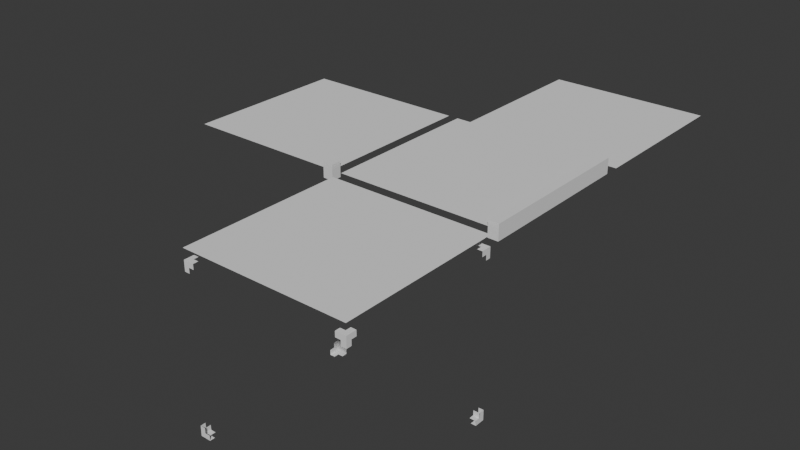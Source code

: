 # Source: CityMeshs.blend  (saved by Blender 4.4.32; exported with 4.5.12 LTS)
import bpy
from mathutils import Matrix  # noqa: F401  (used for matrix-valued properties, if any)

bpy.ops.wm.read_factory_settings(use_empty=True)
scene = bpy.context.scene
scene.name = 'Scene'

# ---- collections
col_collection = bpy.data.collections.new('Collection'); scene.collection.children.link(col_collection)

# ---- world
world_world = bpy.data.worlds.new('World'); scene.world = world_world
world_world.use_nodes = True; world_world.node_tree.nodes.clear()
_N = world_world.node_tree.nodes; _L = world_world.node_tree.links
n0 = _N.new('ShaderNodeOutputWorld'); n0.name = 'World Output'; n0.location = (300, 300)
n1 = _N.new('ShaderNodeBackground'); n1.name = 'Background'; n1.location = (10, 300)
n1.inputs[0].default_value = (0.05088, 0.05088, 0.05088, 1.0)
_L.new(n1.outputs[0], n0.inputs[0])
n0.is_active_output = True
world_world.color = (0.05088, 0.05088, 0.05088)
world_world.sun_shadow_jitter_overblur = 0.0

# ---- meshes
me_plane = bpy.data.meshes.new('Plane')
me_plane.from_pydata([(-1.6, -1.6, 1.6), (1.6, -1.6, 1.6), (-1.6, 1.6, 1.6), (1.6, 1.6, 1.6)], [], [(0, 1, 3, 2)])
_uv = me_plane.uv_layers.new(name='UVMap')
_uv.uv.foreach_set('vector', [0.0, 0.0, 1.0, 0.0, 1.0, 1.0, 0.0, 1.0])
me_plane.update()
me_cube_001 = bpy.data.meshes.new('Cube.001')
me_cube_001.from_pydata([(-0.1, -0.1, -0.1), (-0.1, -0.1, 0.1), (-0.1, 0.1, -0.1), (-0.1, 0.1, 0.1), (0.1, -0.1, -0.1), (0.1, -0.1, 0.1), (0.1, 0.1, -0.1), (0.1, 0.1, 0.1), (0.09375, 0.1, -0.1), (0.0875, 0.1, -0.1), (-0.0875, 0.1, -0.1), (-0.09375, 0.1, -0.1), (-0.09375, 0.1, 0.1), (-0.0875, 0.1, 0.1), (0.0875, 0.1, 0.1), (0.09375, 0.1, 0.1), (-0.09375, -0.1, -0.1), (-0.0875, -0.1, -0.1), (0.0875, -0.1, -0.1), (0.09375, -0.1, -0.1), (0.09375, -0.1, 0.1), (0.0875, -0.1, 0.1), (-0.0875, -0.1, 0.1), (-0.09375, -0.1, 0.1), (-0.1, -0.1, -0.09375), (-0.1, -0.1, -0.0875), (-0.1, -0.1, 0.0875), (-0.1, -0.1, 0.09375), (-0.1, 0.1, 0.09375), (-0.1, 0.1, 0.0875), (-0.1, 0.1, -0.0875), (-0.1, 0.1, -0.09375), (0.1, 0.1, 0.09375), (0.1, 0.1, 0.0875), (0.1, 0.1, -0.0875), (0.1, 0.1, -0.09375), (0.1, -0.1, 0.09375), (0.1, -0.1, 0.0875), (0.1, -0.1, -0.0875), (0.1, -0.1, -0.09375), (0.09375, -0.1, 0.09375), (0.09375, -0.1, 0.0875), (0.09375, -0.1, -0.0875), (0.09375, -0.1, -0.09375), (0.0875, -0.1, 0.09375), (0.0875, -0.1, -0.09375), (-0.0875, -0.1, 0.09375), (-0.0875, -0.1, -0.09375), (-0.09375, -0.1, 0.09375), (-0.09375, -0.1, 0.0875), (-0.09375, -0.1, -0.0875), (-0.09375, -0.1, -0.09375), (-0.09375, 0.1, 0.09375), (-0.09375, 0.1, 0.0875), (-0.09375, 0.1, -0.0875), (-0.09375, 0.1, -0.09375), (-0.0875, 0.1, 0.09375), (-0.0875, 0.1, -0.09375), (0.0875, 0.1, 0.09375), (0.0875, 0.1, -0.09375), (0.09375, 0.1, 0.09375), (0.09375, 0.1, 0.0875), (0.09375, 0.1, -0.0875), (0.09375, 0.1, -0.09375), (-0.1, 0.09375, -0.1), (-0.1, 0.0875, -0.1), (-0.1, -0.0875, -0.1), (-0.1, -0.09375, -0.1), (-0.1, -0.09375, 0.1), (-0.1, -0.0875, 0.1), (-0.1, 0.0875, 0.1), (-0.1, 0.09375, 0.1), (0.1, -0.09375, -0.1), (0.1, -0.0875, -0.1), (0.1, 0.0875, -0.1), (0.1, 0.09375, -0.1), (0.1, 0.09375, 0.1), (0.1, 0.0875, 0.1), (0.1, -0.0875, 0.1), (0.1, -0.09375, 0.1), (0.09375, 0.09375, 0.1), (0.09375, 0.0875, 0.1), (0.09375, -0.0875, 0.1), (0.09375, -0.09375, 0.1), (0.0875, 0.09375, 0.1), (0.0875, -0.09375, 0.1), (-0.0875, 0.09375, 0.1), (-0.0875, -0.09375, 0.1), (-0.09375, 0.09375, 0.1), (-0.09375, 0.0875, 0.1), (-0.09375, -0.0875, 0.1), (-0.09375, -0.09375, 0.1), (-0.09375, 0.09375, -0.1), (-0.09375, 0.0875, -0.1), (-0.09375, -0.0875, -0.1), (-0.09375, -0.09375, -0.1), (-0.0875, 0.09375, -0.1), (-0.0875, -0.09375, -0.1), (0.0875, 0.09375, -0.1), (0.0875, -0.09375, -0.1), (0.09375, 0.09375, -0.1), (0.09375, 0.0875, -0.1), (0.09375, -0.0875, -0.1), (0.09375, -0.09375, -0.1), (0.1, 0.09375, -0.09375), (0.1, 0.0875, -0.09375), (0.1, -0.0875, -0.09375), (0.1, -0.09375, -0.09375), (0.1, 0.09375, -0.0875), (0.1, -0.09375, -0.0875), (0.1, 0.09375, 0.0875), (0.1, -0.09375, 0.0875), (0.1, 0.09375, 0.09375), (0.1, 0.0875, 0.09375), (0.1, -0.0875, 0.09375), (0.1, -0.09375, 0.09375), (-0.1, -0.09375, -0.09375), (-0.1, -0.0875, -0.09375), (-0.1, 0.0875, -0.09375), (-0.1, 0.09375, -0.09375), (-0.1, -0.09375, -0.0875), (-0.1, 0.09375, -0.0875), (-0.1, -0.09375, 0.0875), (-0.1, 0.09375, 0.0875), (-0.1, -0.09375, 0.09375), (-0.1, -0.0875, 0.09375), (-0.1, 0.0875, 0.09375), (-0.1, 0.09375, 0.09375)], [], [(127, 71, 3, 28), (60, 15, 7, 32), (115, 79, 5, 36), (48, 23, 1, 27), (103, 72, 4, 19), (91, 68, 1, 23), (79, 83, 20, 5), (83, 85, 21, 20), (87, 91, 23, 22), (67, 95, 16, 0), (95, 97, 17, 16), (99, 103, 19, 18), (36, 5, 20, 40), (40, 20, 21, 44), (46, 22, 23, 48), (28, 3, 12, 52), (52, 12, 13, 56), (58, 14, 15, 60), (9, 59, 63, 8), (11, 55, 57, 10), (2, 31, 55, 11), (31, 30, 54, 55), (29, 28, 52, 53), (17, 47, 51, 16), (19, 43, 45, 18), (4, 39, 43, 19), (39, 38, 42, 43), (37, 36, 40, 41), (16, 51, 24, 0), (51, 50, 25, 24), (49, 48, 27, 26), (72, 107, 39, 4), (107, 109, 38, 39), (111, 115, 36, 37), (8, 63, 35, 6), (63, 62, 34, 35), (61, 60, 32, 33), (64, 119, 31, 2), (119, 121, 30, 31), (123, 127, 28, 29), (26, 27, 124, 122), (24, 25, 120, 116), (0, 24, 116, 67), (67, 116, 117, 66), (65, 118, 119, 64), (33, 32, 112, 110), (35, 34, 108, 104), (6, 35, 104, 75), (75, 104, 105, 74), (73, 106, 107, 72), (9, 8, 100, 98), (11, 10, 96, 92), (2, 11, 92, 64), (64, 92, 93, 65), (66, 94, 95, 67), (13, 12, 88, 86), (15, 14, 84, 80), (7, 15, 80, 76), (76, 80, 81, 77), (78, 82, 83, 79), (12, 3, 71, 88), (88, 71, 70, 89), (90, 69, 68, 91), (8, 6, 75, 100), (100, 75, 74, 101), (102, 73, 72, 103), (32, 7, 76, 112), (112, 76, 77, 113), (114, 78, 79, 115), (27, 1, 68, 124), (124, 68, 69, 125), (126, 70, 71, 127)])
_uv = me_cube_001.uv_layers.new(name='UVMap')
_uv.uv.foreach_set('vector', [0.6172, 0.2422, 0.625, 0.2422, 0.625, 0.25, 0.6172, 0.25, 0.6172, 0.4922, 0.625, 0.4922, 0.625, 0.5, 0.6172, 0.5, 0.6172, 0.7422, 0.625, 0.7422, 0.625, 0.75, 0.6172, 0.75, 0.6172, 0.9922, 0.625, 0.9922, 0.625, 1.0, 0.6172, 1.0, 0.3672, 0.7422, 0.375, 0.7422, 0.375, 0.75, 0.3672, 0.75, 0.8672, 0.7422, 0.875, 0.7422, 0.875, 0.75, 0.8672, 0.75, 0.625, 0.7422, 0.6328, 0.7422, 0.6328, 0.75, 0.625, 0.75, 0.6328, 0.7422, 0.6406, 0.7422, 0.6406, 0.75, 0.6328, 0.75, 0.8594, 0.7422, 0.8672, 0.7422, 0.8672, 0.75, 0.8594, 0.75, 0.125, 0.7422, 0.1328, 0.7422, 0.1328, 0.75, 0.125, 0.75, 0.1328, 0.7422, 0.1406, 0.7422, 0.1406, 0.75, 0.1328, 0.75, 0.3594, 0.7422, 0.3672, 0.7422, 0.3672, 0.75, 0.3594, 0.75, 0.6172, 0.75, 0.625, 0.75, 0.625, 0.7578, 0.6172, 0.7578, 0.6172, 0.7578, 0.625, 0.7578, 0.625, 0.7656, 0.6172, 0.7656, 0.6172, 0.9844, 0.625, 0.9844, 0.625, 0.9922, 0.6172, 0.9922, 0.6172, 0.25, 0.625, 0.25, 0.625, 0.2578, 0.6172, 0.2578, 0.6172, 0.2578, 0.625, 0.2578, 0.625, 0.2656, 0.6172, 0.2656, 0.6172, 0.4844, 0.625, 0.4844, 0.625, 0.4922, 0.6172, 0.4922, 0.375, 0.4844, 0.3828, 0.4844, 0.3828, 0.4922, 0.375, 0.4922, 0.375, 0.2578, 0.3828, 0.2578, 0.3828, 0.2656, 0.375, 0.2656, 0.375, 0.25, 0.3828, 0.25, 0.3828, 0.2578, 0.375, 0.2578, 0.3828, 0.25, 0.3906, 0.25, 0.3906, 0.2578, 0.3828, 0.2578, 0.6094, 0.25, 0.6172, 0.25, 0.6172, 0.2578, 0.6094, 0.2578, 0.375, 0.9844, 0.3828, 0.9844, 0.3828, 0.9922, 0.375, 0.9922, 0.375, 0.7578, 0.3828, 0.7578, 0.3828, 0.7656, 0.375, 0.7656, 0.375, 0.75, 0.3828, 0.75, 0.3828, 0.7578, 0.375, 0.7578, 0.3828, 0.75, 0.3906, 0.75, 0.3906, 0.7578, 0.3828, 0.7578, 0.6094, 0.75, 0.6172, 0.75, 0.6172, 0.7578, 0.6094, 0.7578, 0.375, 0.9922, 0.3828, 0.9922, 0.3828, 1.0, 0.375, 1.0, 0.3828, 0.9922, 0.3906, 0.9922, 0.3906, 1.0, 0.3828, 1.0, 0.6094, 0.9922, 0.6172, 0.9922, 0.6172, 1.0, 0.6094, 1.0, 0.375, 0.7422, 0.3828, 0.7422, 0.3828, 0.75, 0.375, 0.75, 0.3828, 0.7422, 0.3906, 0.7422, 0.3906, 0.75, 0.3828, 0.75, 0.6094, 0.7422, 0.6172, 0.7422, 0.6172, 0.75, 0.6094, 0.75, 0.375, 0.4922, 0.3828, 0.4922, 0.3828, 0.5, 0.375, 0.5, 0.3828, 0.4922, 0.3906, 0.4922, 0.3906, 0.5, 0.3828, 0.5, 0.6094, 0.4922, 0.6172, 0.4922, 0.6172, 0.5, 0.6094, 0.5, 0.375, 0.2422, 0.3828, 0.2422, 0.3828, 0.25, 0.375, 0.25, 0.3828, 0.2422, 0.3906, 0.2422, 0.3906, 0.25, 0.3828, 0.25, 0.6094, 0.2422, 0.6172, 0.2422, 0.6172, 0.25, 0.6094, 0.25, 0.6094, 0.0, 0.6172, 0.0, 0.6172, 0.007812, 0.6094, 0.007812, 0.3828, 0.0, 0.3906, 0.0, 0.3906, 0.007812, 0.3828, 0.007812, 0.375, 0.0, 0.3828, 0.0, 0.3828, 0.007812, 0.375, 0.007812, 0.375, 0.007812, 0.3828, 0.007812, 0.3828, 0.01562, 0.375, 0.01562, 0.375, 0.2344, 0.3828, 0.2344, 0.3828, 0.2422, 0.375, 0.2422, 0.6094, 0.5, 0.6172, 0.5, 0.6172, 0.5078, 0.6094, 0.5078, 0.3828, 0.5, 0.3906, 0.5, 0.3906, 0.5078, 0.3828, 0.5078, 0.375, 0.5, 0.3828, 0.5, 0.3828, 0.5078, 0.375, 0.5078, 0.375, 0.5078, 0.3828, 0.5078, 0.3828, 0.5156, 0.375, 0.5156, 0.375, 0.7344, 0.3828, 0.7344, 0.3828, 0.7422, 0.375, 0.7422, 0.3594, 0.5, 0.3672, 0.5, 0.3672, 0.5078, 0.3594, 0.5078, 0.1328, 0.5, 0.1406, 0.5, 0.1406, 0.5078, 0.1328, 0.5078, 0.125, 0.5, 0.1328, 0.5, 0.1328, 0.5078, 0.125, 0.5078, 0.125, 0.5078, 0.1328, 0.5078, 0.1328, 0.5156, 0.125, 0.5156, 0.125, 0.7344, 0.1328, 0.7344, 0.1328, 0.7422, 0.125, 0.7422, 0.8594, 0.5, 0.8672, 0.5, 0.8672, 0.5078, 0.8594, 0.5078, 0.6328, 0.5, 0.6406, 0.5, 0.6406, 0.5078, 0.6328, 0.5078, 0.625, 0.5, 0.6328, 0.5, 0.6328, 0.5078, 0.625, 0.5078, 0.625, 0.5078, 0.6328, 0.5078, 0.6328, 0.5156, 0.625, 0.5156, 0.625, 0.7344, 0.6328, 0.7344, 0.6328, 0.7422, 0.625, 0.7422, 0.8672, 0.5, 0.875, 0.5, 0.875, 0.5078, 0.8672, 0.5078, 0.8672, 0.5078, 0.875, 0.5078, 0.875, 0.5156, 0.8672, 0.5156, 0.8672, 0.7344, 0.875, 0.7344, 0.875, 0.7422, 0.8672, 0.7422, 0.3672, 0.5, 0.375, 0.5, 0.375, 0.5078, 0.3672, 0.5078, 0.3672, 0.5078, 0.375, 0.5078, 0.375, 0.5156, 0.3672, 0.5156, 0.3672, 0.7344, 0.375, 0.7344, 0.375, 0.7422, 0.3672, 0.7422, 0.6172, 0.5, 0.625, 0.5, 0.625, 0.5078, 0.6172, 0.5078, 0.6172, 0.5078, 0.625, 0.5078, 0.625, 0.5156, 0.6172, 0.5156, 0.6172, 0.7344, 0.625, 0.7344, 0.625, 0.7422, 0.6172, 0.7422, 0.6172, 0.0, 0.625, 0.0, 0.625, 0.007812, 0.6172, 0.007812, 0.6172, 0.007812, 0.625, 0.007812, 0.625, 0.01562, 0.6172, 0.01562, 0.6172, 0.2344, 0.625, 0.2344, 0.625, 0.2422, 0.6172, 0.2422])
me_cube_001.update()
me_plane_004 = bpy.data.meshes.new('Plane.004')
me_plane_004.from_pydata([(-1.6, -1.4, 1.8), (-1.6, 1.6, 1.8), (1.6, -1.4, 1.8), (1.6, -1.4, 1.9), (1.6, -1.4, 1.6), (1.6, -1.6, 1.8), (1.4, -1.6, 1.9), (1.6, -1.6, 1.9), (1.4, -1.6, 1.6), (1.6, -1.6, 1.6), (1.4, 1.6, 1.8), (1.4, -1.4, 1.8), (1.4, -1.6, 1.8), (1.4, -1.4, 1.9), (1.4, -1.4, 1.6), (1.6, 1.6, 1.8), (-1.6, -1.6, 1.8)], [], [(3, 13, 6, 7), (13, 3, 2, 11), (1, 10, 11, 0), (12, 5, 7, 6), (5, 12, 8, 9), (2, 3, 7, 5), (4, 2, 5, 9), (14, 4, 9, 8), (13, 11, 12, 6), (11, 14, 8, 12), (11, 10, 15, 2), (0, 11, 12, 16), (2, 4, 14, 11)])
_uv = me_plane_004.uv_layers.new(name='UVMap')
_uv.uv.foreach_set('vector', [1.0, 0.0, 1.0, 0.0, 1.0, 0.0, 1.0, 0.0, 1.0, 0.0, 0.0, 0.0, 0.0, 0.0, 1.0, 0.0, 0.0, 0.0, 0.0, 0.0, 0.0, 0.0, 0.0, 0.0, 0.0, 0.0, 0.0, 0.0, 0.0, 0.0, 0.0, 0.0, 0.0, 0.0, 0.0, 0.0, 0.0, 0.0, 0.0, 0.0, 0.0, 0.0, 0.0, 0.0, 0.0, 0.0, 0.0, 0.0, 0.0, 0.0, 0.0, 0.0, 0.0, 0.0, 0.0, 0.0, 1.0, 0.0, 0.0, 0.0, 0.0, 0.0, 1.0, 0.0, 1.0, 0.0, 1.0, 0.0, 1.0, 0.0, 1.0, 0.0, 1.0, 0.0, 1.0, 0.0, 1.0, 0.0, 1.0, 0.0, 0.0, 0.0, 0.0, 0.0, 0.0, 0.0, 0.0, 0.0, 0.0, 0.0, 0.0, 0.0, 0.0, 0.0, 0.0, 0.0, 0.0, 0.0, 0.0, 0.0, 1.0, 0.0, 1.0, 0.0])
me_plane_004.update()
me_plane_005 = bpy.data.meshes.new('Plane.005')
me_plane_005.from_pydata([(-1.6, -1.6, 1.8), (1.4, -1.6, 1.8), (-1.6, 1.6, 1.8), (1.4, 1.6, 1.8), (1.6, -1.6, 1.8), (1.6, 1.6, 1.8), (1.4, -1.6, 1.9), (1.4, 1.6, 1.9), (1.6, -1.6, 1.9), (1.6, 1.6, 1.9), (1.4, -1.6, 1.6), (1.4, 1.6, 1.6), (1.6, -1.6, 1.6), (1.6, 1.6, 1.6)], [], [(0, 1, 3, 2), (1, 4, 8, 6), (7, 6, 8, 9), (4, 5, 9, 8), (3, 1, 6, 7), (5, 3, 7, 9), (4, 1, 10, 12), (10, 11, 13, 12), (5, 4, 12, 13), (1, 3, 11, 10), (3, 5, 13, 11)])
_uv = me_plane_005.uv_layers.new(name='UVMap')
_uv.uv.foreach_set('vector', [0.0, 0.0, 1.0, 0.0, 1.0, 1.0, 0.0, 1.0, 0.0, 0.0, 0.0, 0.0, 0.0, 0.0, 0.0, 0.0, 1.0, 1.0, 1.0, 0.0, 1.0, 0.0, 1.0, 1.0, 0.0, 0.0, 0.0, 0.0, 0.0, 0.0, 0.0, 0.0, 1.0, 1.0, 1.0, 0.0, 1.0, 0.0, 1.0, 1.0, 0.0, 0.0, 0.0, 0.0, 0.0, 0.0, 0.0, 0.0, 0.0, 0.0, 0.0, 0.0, 0.0, 0.0, 0.0, 0.0, 1.0, 0.0, 1.0, 1.0, 0.0, 0.0, 0.0, 0.0, 0.0, 0.0, 0.0, 0.0, 0.0, 0.0, 0.0, 0.0, 1.0, 0.0, 1.0, 1.0, 1.0, 1.0, 1.0, 0.0, 0.0, 0.0, 0.0, 0.0, 0.0, 0.0, 0.0, 0.0])
me_plane_005.update()
me_plane_006 = bpy.data.meshes.new('Plane.006')
me_plane_006.from_pydata([(-1.6, -1.6, 1.8), (1.6, -1.6, 1.8), (-1.6, 1.6, 1.8), (1.6, 1.6, 1.8)], [], [(0, 1, 3, 2)])
_uv = me_plane_006.uv_layers.new(name='UVMap')
_uv.uv.foreach_set('vector', [0.0, 0.0, 1.0, 0.0, 1.0, 1.0, 0.0, 1.0])
me_plane_006.update()

# ---- objects
ob_roadfloor = bpy.data.objects.new('RoadFloor', me_plane)
ob_cube = bpy.data.objects.new('Cube', me_cube_001)
ob_sidewalk_corner = bpy.data.objects.new('Sidewalk_corner', me_plane_004)
ob_sidewalk_side = bpy.data.objects.new('Sidewalk_side', me_plane_005)
ob_sidewalk_center = bpy.data.objects.new('Sidewalk_center', me_plane_006)

# ---- transforms, parenting, visibility, modifiers, constraints
ob_roadfloor.location = (0.0, 6.9, 0.0)
ob_cube.location = (0.0, 0.0, 0.0)
ob_cube.scale = (16.0, 16.0, 16.0)
ob_sidewalk_corner.location = (-3.4, 3.4, 0.0)
ob_sidewalk_side.location = (0.0, 3.4, 0.0)
ob_sidewalk_center.location = (0.0, 0.0, 0.0)

# ---- collection membership
col_collection.objects.link(ob_roadfloor)
col_collection.objects.link(ob_cube)
col_collection.objects.link(ob_sidewalk_corner)
col_collection.objects.link(ob_sidewalk_side)
col_collection.objects.link(ob_sidewalk_center)

# ---- scene / render settings (as saved in the file)
scene.frame_start = 1; scene.frame_end = 250; scene.frame_set(1)
scene.render.engine = 'BLENDER_EEVEE_NEXT'
bpy.context.view_layer.update()

# ---- added for rendering (the .blend has no active camera and no usable light): camera, sun
cam_auto = bpy.data.cameras.new('AutoCamera')
cam_auto.lens = 50.0
cam_auto.sensor_width = 36.0
cam_auto.clip_end = 1000.0
ob_auto_camera = bpy.data.objects.new('AutoCamera', cam_auto)
scene.collection.objects.link(ob_auto_camera)
ob_auto_camera.location = (9.92327, -10.4979, 9.44861)
ob_auto_camera.rotation_euler = (1.09748, -7.21219e-08, 0.694738)
scene.camera = ob_auto_camera
light_auto_sun = bpy.data.lights.new('AutoSun', 'SUN')
light_auto_sun.energy = 3.0
light_auto_sun.angle = 0.0523599
ob_auto_sun = bpy.data.objects.new('AutoSun', light_auto_sun)
scene.collection.objects.link(ob_auto_sun)
ob_auto_sun.rotation_euler = (0.872665, 0.174533, 0.523599)
bpy.context.view_layer.update()

